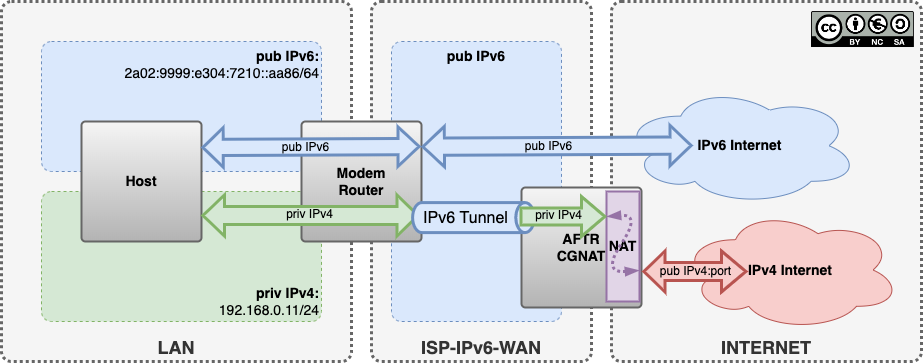

The diagram above was exported from draw.io. Its source (the exported page's mxGraphModel, read from the mxfile embedded in the PNG):
<mxGraphModel dx="1900" dy="668" grid="1" gridSize="10" guides="1" tooltips="1" connect="1" arrows="1" fold="1" page="1" pageScale="1" pageWidth="827" pageHeight="1169" math="0" shadow="0">
  <root>
    <mxCell id="0" />
    <mxCell id="1" parent="0" />
    <mxCell id="I1XEyFE_oJZhiUIuwIMh-40" value="&lt;font style=&quot;&quot;&gt;&lt;b style=&quot;&quot;&gt;&lt;font style=&quot;font-size: 18px;&quot;&gt;INTERNET&lt;/font&gt;&lt;/b&gt;&lt;br&gt;&lt;/font&gt;" style="rounded=1;whiteSpace=wrap;html=1;absoluteArcSize=1;verticalAlign=bottom;align=center;fillColor=#f5f5f5;dashed=1;strokeWidth=3;dashPattern=1 1;perimeterSpacing=0;fontColor=#333333;strokeColor=#666666;" parent="1" vertex="1">
      <mxGeometry x="570" y="200" width="310" height="360" as="geometry" />
    </mxCell>
    <mxCell id="I1XEyFE_oJZhiUIuwIMh-38" value="&lt;font style=&quot;&quot;&gt;&lt;b style=&quot;&quot;&gt;&lt;font style=&quot;font-size: 18px;&quot;&gt;ISP-IPv6-WAN&lt;/font&gt;&lt;/b&gt;&lt;br&gt;&lt;/font&gt;" style="rounded=1;whiteSpace=wrap;html=1;absoluteArcSize=1;verticalAlign=bottom;align=center;fillColor=#f5f5f5;dashed=1;strokeWidth=3;dashPattern=1 1;perimeterSpacing=0;fontColor=#333333;strokeColor=#666666;" parent="1" vertex="1">
      <mxGeometry x="330" y="200" width="220" height="360" as="geometry" />
    </mxCell>
    <mxCell id="I1XEyFE_oJZhiUIuwIMh-34" value="&lt;font style=&quot;&quot;&gt;&lt;b style=&quot;&quot;&gt;&lt;font style=&quot;font-size: 18px;&quot;&gt;LAN&lt;/font&gt;&lt;/b&gt;&lt;br&gt;&lt;/font&gt;" style="rounded=1;whiteSpace=wrap;html=1;absoluteArcSize=1;verticalAlign=bottom;align=center;fillColor=#f5f5f5;dashed=1;strokeWidth=3;dashPattern=1 1;perimeterSpacing=0;fontColor=#333333;strokeColor=#666666;" parent="1" vertex="1">
      <mxGeometry x="-40" y="200" width="350" height="360" as="geometry" />
    </mxCell>
    <mxCell id="I1XEyFE_oJZhiUIuwIMh-8" value="&lt;b&gt;&lt;font style=&quot;font-size: 14px;&quot;&gt;IPv4 Internet&lt;/font&gt;&lt;/b&gt;" style="ellipse;shape=cloud;whiteSpace=wrap;html=1;fillColor=#f8cecc;strokeColor=#b85450;" parent="1" vertex="1">
      <mxGeometry x="639" y="408" width="220" height="121" as="geometry" />
    </mxCell>
    <mxCell id="I1XEyFE_oJZhiUIuwIMh-4" value="&lt;b&gt;&lt;font style=&quot;font-size: 14px;&quot;&gt;pub IPv6&lt;/font&gt;&lt;/b&gt;" style="rounded=1;whiteSpace=wrap;html=1;fillColor=#dae8fc;strokeColor=#6c8ebf;absoluteArcSize=1;verticalAlign=top;align=center;dashed=1;" parent="1" vertex="1">
      <mxGeometry x="350" y="240" width="170" height="280" as="geometry" />
    </mxCell>
    <mxCell id="I1XEyFE_oJZhiUIuwIMh-3" value="&lt;font style=&quot;font-size: 14px;&quot;&gt;&lt;b&gt;priv IPv4:&lt;/b&gt;&lt;br&gt;192.168.0.11/24&lt;br&gt;&lt;/font&gt;" style="rounded=1;whiteSpace=wrap;html=1;fillColor=#d5e8d4;strokeColor=#82b366;absoluteArcSize=1;verticalAlign=bottom;align=right;dashed=1;" parent="1" vertex="1">
      <mxGeometry y="390" width="280" height="130" as="geometry" />
    </mxCell>
    <mxCell id="I1XEyFE_oJZhiUIuwIMh-7" value="&lt;b&gt;&lt;font style=&quot;font-size: 14px;&quot;&gt;IPv6 Internet&lt;/font&gt;&lt;/b&gt;" style="ellipse;shape=cloud;whiteSpace=wrap;html=1;fillColor=#dae8fc;strokeColor=#6c8ebf;" parent="1" vertex="1">
      <mxGeometry x="580" y="285" width="237" height="118.5" as="geometry" />
    </mxCell>
    <mxCell id="I1XEyFE_oJZhiUIuwIMh-9" value="&lt;font style=&quot;font-size: 14px;&quot;&gt;&lt;b&gt;pub IPv6:&lt;/b&gt;&lt;br&gt;2a02:9999:e304:7210::aa86/64&lt;br&gt;&lt;/font&gt;" style="rounded=1;whiteSpace=wrap;html=1;fillColor=#dae8fc;strokeColor=#6c8ebf;absoluteArcSize=1;verticalAlign=top;align=right;dashed=1;" parent="1" vertex="1">
      <mxGeometry y="240" width="280" height="130" as="geometry" />
    </mxCell>
    <mxCell id="I1XEyFE_oJZhiUIuwIMh-32" value="&lt;b&gt;Host&lt;/b&gt;" style="rounded=1;whiteSpace=wrap;html=1;fontSize=14;fillColor=#f5f5f5;strokeColor=#666666;sketch=0;glass=0;shadow=0;absoluteArcSize=1;strokeWidth=2;arcSize=8;gradientColor=#b3b3b3;" parent="1" vertex="1">
      <mxGeometry x="40" y="320" width="120" height="120" as="geometry" />
    </mxCell>
    <mxCell id="I1XEyFE_oJZhiUIuwIMh-33" value="&lt;b&gt;Modem&lt;br&gt;Router&lt;/b&gt;" style="rounded=1;whiteSpace=wrap;html=1;fontSize=14;fillColor=#f5f5f5;strokeColor=#666666;strokeWidth=2;arcSize=8;absoluteArcSize=1;gradientColor=#b3b3b3;" parent="1" vertex="1">
      <mxGeometry x="260" y="320" width="120" height="120" as="geometry" />
    </mxCell>
    <mxCell id="I1XEyFE_oJZhiUIuwIMh-39" value="&lt;b&gt;AFTR&lt;br&gt;CGNAT&lt;/b&gt;" style="rounded=1;whiteSpace=wrap;html=1;fontSize=14;fillColor=#f5f5f5;strokeColor=#666666;strokeWidth=2;absoluteArcSize=1;arcSize=8;gradientColor=#b3b3b3;" parent="1" vertex="1">
      <mxGeometry x="480" y="386" width="120" height="120" as="geometry" />
    </mxCell>
    <mxCell id="I1XEyFE_oJZhiUIuwIMh-41" value="" style="shape=flexArrow;endArrow=classic;startArrow=classic;html=1;rounded=0;fontSize=18;exitX=1;exitY=0.25;exitDx=0;exitDy=0;fillColor=#dae8fc;strokeColor=#6c8ebf;strokeWidth=3;width=14.4;startSize=5.744;gradientColor=none;" parent="1" edge="1">
      <mxGeometry width="100" height="100" relative="1" as="geometry">
        <mxPoint x="160" y="346" as="sourcePoint" />
        <mxPoint x="379" y="345" as="targetPoint" />
      </mxGeometry>
    </mxCell>
    <mxCell id="I1XEyFE_oJZhiUIuwIMh-54" value="&lt;span style=&quot;&quot;&gt;pub IPv6&lt;/span&gt;" style="edgeLabel;html=1;align=center;verticalAlign=middle;resizable=0;points=[];fontSize=12;labelBackgroundColor=none;" parent="I1XEyFE_oJZhiUIuwIMh-41" vertex="1" connectable="0">
      <mxGeometry x="-0.0966" y="-1" relative="1" as="geometry">
        <mxPoint x="4" y="-1" as="offset" />
      </mxGeometry>
    </mxCell>
    <mxCell id="I1XEyFE_oJZhiUIuwIMh-42" value="" style="shape=flexArrow;endArrow=classic;startArrow=classic;html=1;rounded=0;fontSize=18;exitX=1;exitY=0.75;exitDx=0;exitDy=0;fillColor=#d5e8d4;strokeColor=#82b366;strokeWidth=3;width=16;startSize=6.132;gradientColor=none;" parent="1" edge="1">
      <mxGeometry width="100" height="100" relative="1" as="geometry">
        <mxPoint x="160" y="414" as="sourcePoint" />
        <mxPoint x="378" y="414" as="targetPoint" />
      </mxGeometry>
    </mxCell>
    <mxCell id="I1XEyFE_oJZhiUIuwIMh-53" value="&lt;span style=&quot;&quot;&gt;priv IPv4&lt;/span&gt;" style="edgeLabel;html=1;align=center;verticalAlign=middle;resizable=0;points=[];fontSize=12;labelBackgroundColor=none;" parent="I1XEyFE_oJZhiUIuwIMh-42" vertex="1" connectable="0">
      <mxGeometry x="-0.2069" y="2" relative="1" as="geometry">
        <mxPoint x="21" y="1" as="offset" />
      </mxGeometry>
    </mxCell>
    <mxCell id="I1XEyFE_oJZhiUIuwIMh-44" value="&lt;font style=&quot;font-size: 16px;&quot;&gt;IPv6 Tunnel&lt;/font&gt;" style="shape=cylinder3;whiteSpace=wrap;html=1;boundedLbl=1;backgroundOutline=1;size=9.218561694475795;fontSize=18;strokeWidth=3;fillColor=#dae8fc;rotation=90;strokeColor=#6c8ebf;verticalAlign=middle;horizontal=0;" parent="1" vertex="1">
      <mxGeometry x="416.92" y="355.27" width="30" height="121.65" as="geometry" />
    </mxCell>
    <mxCell id="I1XEyFE_oJZhiUIuwIMh-62" value="" style="shape=flexArrow;endArrow=classic;startArrow=classic;html=1;rounded=0;fontSize=18;exitX=1;exitY=0.25;exitDx=0;exitDy=0;fillColor=#dae8fc;strokeColor=#6c8ebf;strokeWidth=3;width=15.2;startSize=6.136;" parent="1" edge="1">
      <mxGeometry width="100" height="100" relative="1" as="geometry">
        <mxPoint x="380" y="345.26" as="sourcePoint" />
        <mxPoint x="651" y="344" as="targetPoint" />
      </mxGeometry>
    </mxCell>
    <mxCell id="I1XEyFE_oJZhiUIuwIMh-63" value="&lt;span style=&quot;&quot;&gt;pub IPv6&lt;/span&gt;" style="edgeLabel;html=1;align=center;verticalAlign=middle;resizable=0;points=[];fontSize=12;labelBackgroundColor=none;" parent="I1XEyFE_oJZhiUIuwIMh-62" vertex="1" connectable="0">
      <mxGeometry x="-0.0966" y="-1" relative="1" as="geometry">
        <mxPoint x="4" y="-1" as="offset" />
      </mxGeometry>
    </mxCell>
    <mxCell id="I1XEyFE_oJZhiUIuwIMh-66" value="&lt;font style=&quot;font-size: 14px;&quot;&gt;&lt;b&gt;NAT&lt;/b&gt;&lt;/font&gt;" style="text;html=1;strokeColor=#9673a6;fillColor=#e1d5e7;align=center;verticalAlign=middle;whiteSpace=wrap;rounded=0;shadow=0;glass=0;labelBackgroundColor=none;sketch=0;fontSize=16;rotation=0;strokeWidth=2;" parent="1" vertex="1">
      <mxGeometry x="565" y="390" width="33" height="110" as="geometry" />
    </mxCell>
    <mxCell id="I1XEyFE_oJZhiUIuwIMh-48" value="" style="shape=flexArrow;endArrow=classic;html=1;rounded=0;fontSize=18;strokeWidth=3;fillColor=#d5e8d4;strokeColor=#82b366;width=14.8;endSize=6.868;" parent="1" edge="1">
      <mxGeometry width="50" height="50" relative="1" as="geometry">
        <mxPoint x="478" y="415" as="sourcePoint" />
        <mxPoint x="565" y="415" as="targetPoint" />
      </mxGeometry>
    </mxCell>
    <mxCell id="I1XEyFE_oJZhiUIuwIMh-52" value="&lt;font style=&quot;font-size: 12px;&quot;&gt;priv IPv4&lt;/font&gt;" style="edgeLabel;html=1;align=center;verticalAlign=middle;resizable=0;points=[];fontSize=18;labelBackgroundColor=none;" parent="I1XEyFE_oJZhiUIuwIMh-48" vertex="1" connectable="0">
      <mxGeometry x="-0.2218" relative="1" as="geometry">
        <mxPoint x="4" y="-4" as="offset" />
      </mxGeometry>
    </mxCell>
    <mxCell id="I1XEyFE_oJZhiUIuwIMh-77" value="" style="curved=1;endArrow=blockThin;html=1;dashed=1;dashPattern=1 1;fontSize=14;strokeWidth=3;startArrow=blockThin;startFill=1;fillColor=#e1d5e7;strokeColor=#9673a6;endFill=1;" parent="1" edge="1">
      <mxGeometry width="50" height="50" relative="1" as="geometry">
        <mxPoint x="597" y="469" as="sourcePoint" />
        <mxPoint x="566" y="415" as="targetPoint" />
        <Array as="points">
          <mxPoint x="560" y="472" />
          <mxPoint x="600" y="412" />
        </Array>
      </mxGeometry>
    </mxCell>
    <mxCell id="I1XEyFE_oJZhiUIuwIMh-78" value="" style="shape=flexArrow;endArrow=classic;startArrow=classic;html=1;rounded=0;fontSize=18;exitX=1;exitY=0.75;exitDx=0;exitDy=0;fillColor=#f8cecc;strokeColor=#b85450;strokeWidth=3;width=16;endSize=7.2;" parent="1" edge="1">
      <mxGeometry width="100" height="100" relative="1" as="geometry">
        <mxPoint x="601" y="470" as="sourcePoint" />
        <mxPoint x="706" y="470" as="targetPoint" />
      </mxGeometry>
    </mxCell>
    <mxCell id="I1XEyFE_oJZhiUIuwIMh-79" value="&lt;span style=&quot;&quot;&gt;pub IPv4:port&lt;/span&gt;" style="edgeLabel;html=1;align=center;verticalAlign=middle;resizable=0;points=[];fontSize=12;labelBackgroundColor=none;" parent="I1XEyFE_oJZhiUIuwIMh-78" vertex="1" connectable="0">
      <mxGeometry x="-0.2069" y="2" relative="1" as="geometry">
        <mxPoint x="11" y="2" as="offset" />
      </mxGeometry>
    </mxCell>
    <mxCell id="0OCrRTboHVXi0pXCw2jN-1" value="" style="shape=image;verticalLabelPosition=bottom;labelBackgroundColor=default;verticalAlign=top;aspect=fixed;imageAspect=0;image=https://mirrors.creativecommons.org/presskit/buttons/88x31/png/by-nc-sa.eu.png;" vertex="1" parent="1">
      <mxGeometry x="770" y="210" width="102.91" height="36.01" as="geometry" />
    </mxCell>
  </root>
</mxGraphModel>